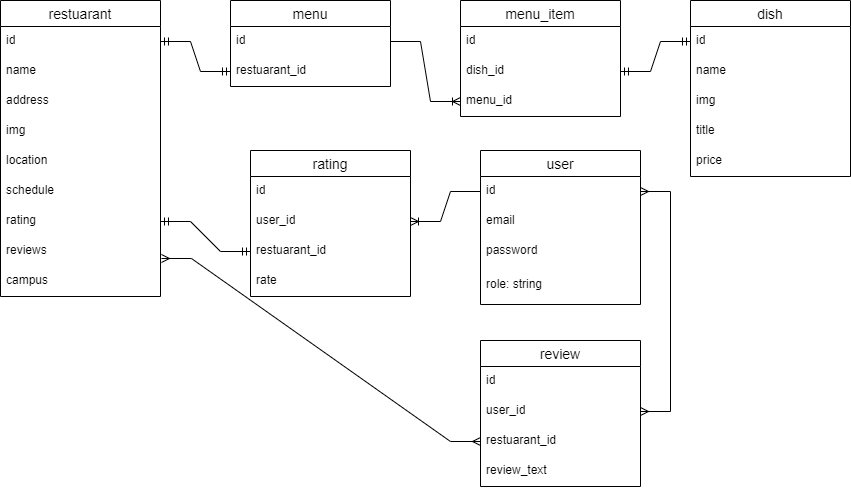

The diagram above was exported from draw.io. Its source (the exported page's mxGraphModel, read from the mxfile embedded in the PNG):
<mxGraphModel dx="1434" dy="796" grid="1" gridSize="10" guides="1" tooltips="1" connect="1" arrows="1" fold="1" page="1" pageScale="1" pageWidth="827" pageHeight="1169" math="0" shadow="0">
  <root>
    <mxCell id="0" />
    <mxCell id="1" parent="0" />
    <mxCell id="x7rcq7SNBc4V1IixUqzG-1" value="user" style="swimlane;fontStyle=0;childLayout=stackLayout;horizontal=1;startSize=26;horizontalStack=0;resizeParent=1;resizeParentMax=0;resizeLast=0;collapsible=1;marginBottom=0;align=center;fontSize=14;" parent="1" vertex="1">
      <mxGeometry x="530" y="230" width="160" height="154" as="geometry" />
    </mxCell>
    <mxCell id="x7rcq7SNBc4V1IixUqzG-2" value="id" style="text;strokeColor=none;fillColor=none;spacingLeft=4;spacingRight=4;overflow=hidden;rotatable=0;points=[[0,0.5],[1,0.5]];portConstraint=eastwest;fontSize=12;whiteSpace=wrap;html=1;" parent="x7rcq7SNBc4V1IixUqzG-1" vertex="1">
      <mxGeometry y="26" width="160" height="30" as="geometry" />
    </mxCell>
    <mxCell id="x7rcq7SNBc4V1IixUqzG-3" value="email" style="text;strokeColor=none;fillColor=none;spacingLeft=4;spacingRight=4;overflow=hidden;rotatable=0;points=[[0,0.5],[1,0.5]];portConstraint=eastwest;fontSize=12;whiteSpace=wrap;html=1;" parent="x7rcq7SNBc4V1IixUqzG-1" vertex="1">
      <mxGeometry y="56" width="160" height="30" as="geometry" />
    </mxCell>
    <mxCell id="x7rcq7SNBc4V1IixUqzG-4" value="password&amp;nbsp;" style="text;strokeColor=none;fillColor=none;spacingLeft=4;spacingRight=4;overflow=hidden;rotatable=0;points=[[0,0.5],[1,0.5]];portConstraint=eastwest;fontSize=12;whiteSpace=wrap;html=1;" parent="x7rcq7SNBc4V1IixUqzG-1" vertex="1">
      <mxGeometry y="86" width="160" height="34" as="geometry" />
    </mxCell>
    <mxCell id="x7rcq7SNBc4V1IixUqzG-5" value="role: string" style="text;strokeColor=none;fillColor=none;spacingLeft=4;spacingRight=4;overflow=hidden;rotatable=0;points=[[0,0.5],[1,0.5]];portConstraint=eastwest;fontSize=12;whiteSpace=wrap;html=1;" parent="x7rcq7SNBc4V1IixUqzG-1" vertex="1">
      <mxGeometry y="120" width="160" height="34" as="geometry" />
    </mxCell>
    <mxCell id="x7rcq7SNBc4V1IixUqzG-6" value="menu" style="swimlane;fontStyle=0;childLayout=stackLayout;horizontal=1;startSize=26;horizontalStack=0;resizeParent=1;resizeParentMax=0;resizeLast=0;collapsible=1;marginBottom=0;align=center;fontSize=14;" parent="1" vertex="1">
      <mxGeometry x="280" y="80" width="160" height="86" as="geometry" />
    </mxCell>
    <mxCell id="x7rcq7SNBc4V1IixUqzG-7" value="id" style="text;strokeColor=none;fillColor=none;spacingLeft=4;spacingRight=4;overflow=hidden;rotatable=0;points=[[0,0.5],[1,0.5]];portConstraint=eastwest;fontSize=12;whiteSpace=wrap;html=1;" parent="x7rcq7SNBc4V1IixUqzG-6" vertex="1">
      <mxGeometry y="26" width="160" height="30" as="geometry" />
    </mxCell>
    <mxCell id="x7rcq7SNBc4V1IixUqzG-8" value="restuarant_id" style="text;strokeColor=none;fillColor=none;spacingLeft=4;spacingRight=4;overflow=hidden;rotatable=0;points=[[0,0.5],[1,0.5]];portConstraint=eastwest;fontSize=12;whiteSpace=wrap;html=1;" parent="x7rcq7SNBc4V1IixUqzG-6" vertex="1">
      <mxGeometry y="56" width="160" height="30" as="geometry" />
    </mxCell>
    <mxCell id="x7rcq7SNBc4V1IixUqzG-10" value="restuarant" style="swimlane;fontStyle=0;childLayout=stackLayout;horizontal=1;startSize=26;horizontalStack=0;resizeParent=1;resizeParentMax=0;resizeLast=0;collapsible=1;marginBottom=0;align=center;fontSize=14;" parent="1" vertex="1">
      <mxGeometry x="50" y="80" width="160" height="296" as="geometry" />
    </mxCell>
    <mxCell id="x7rcq7SNBc4V1IixUqzG-11" value="id" style="text;strokeColor=none;fillColor=none;spacingLeft=4;spacingRight=4;overflow=hidden;rotatable=0;points=[[0,0.5],[1,0.5]];portConstraint=eastwest;fontSize=12;whiteSpace=wrap;html=1;" parent="x7rcq7SNBc4V1IixUqzG-10" vertex="1">
      <mxGeometry y="26" width="160" height="30" as="geometry" />
    </mxCell>
    <mxCell id="x7rcq7SNBc4V1IixUqzG-12" value="name" style="text;strokeColor=none;fillColor=none;spacingLeft=4;spacingRight=4;overflow=hidden;rotatable=0;points=[[0,0.5],[1,0.5]];portConstraint=eastwest;fontSize=12;whiteSpace=wrap;html=1;" parent="x7rcq7SNBc4V1IixUqzG-10" vertex="1">
      <mxGeometry y="56" width="160" height="30" as="geometry" />
    </mxCell>
    <mxCell id="x7rcq7SNBc4V1IixUqzG-13" value="address" style="text;strokeColor=none;fillColor=none;spacingLeft=4;spacingRight=4;overflow=hidden;rotatable=0;points=[[0,0.5],[1,0.5]];portConstraint=eastwest;fontSize=12;whiteSpace=wrap;html=1;" parent="x7rcq7SNBc4V1IixUqzG-10" vertex="1">
      <mxGeometry y="86" width="160" height="30" as="geometry" />
    </mxCell>
    <mxCell id="x7rcq7SNBc4V1IixUqzG-14" value="img" style="text;strokeColor=none;fillColor=none;spacingLeft=4;spacingRight=4;overflow=hidden;rotatable=0;points=[[0,0.5],[1,0.5]];portConstraint=eastwest;fontSize=12;whiteSpace=wrap;html=1;" parent="x7rcq7SNBc4V1IixUqzG-10" vertex="1">
      <mxGeometry y="116" width="160" height="30" as="geometry" />
    </mxCell>
    <mxCell id="x7rcq7SNBc4V1IixUqzG-15" value="location" style="text;strokeColor=none;fillColor=none;spacingLeft=4;spacingRight=4;overflow=hidden;rotatable=0;points=[[0,0.5],[1,0.5]];portConstraint=eastwest;fontSize=12;whiteSpace=wrap;html=1;" parent="x7rcq7SNBc4V1IixUqzG-10" vertex="1">
      <mxGeometry y="146" width="160" height="30" as="geometry" />
    </mxCell>
    <mxCell id="x7rcq7SNBc4V1IixUqzG-16" value="schedule" style="text;strokeColor=none;fillColor=none;spacingLeft=4;spacingRight=4;overflow=hidden;rotatable=0;points=[[0,0.5],[1,0.5]];portConstraint=eastwest;fontSize=12;whiteSpace=wrap;html=1;" parent="x7rcq7SNBc4V1IixUqzG-10" vertex="1">
      <mxGeometry y="176" width="160" height="30" as="geometry" />
    </mxCell>
    <mxCell id="OuS4gEJbjJtiAPAkmabN-1" value="rating" style="text;strokeColor=none;fillColor=none;spacingLeft=4;spacingRight=4;overflow=hidden;rotatable=0;points=[[0,0.5],[1,0.5]];portConstraint=eastwest;fontSize=12;whiteSpace=wrap;html=1;" vertex="1" parent="x7rcq7SNBc4V1IixUqzG-10">
      <mxGeometry y="206" width="160" height="30" as="geometry" />
    </mxCell>
    <mxCell id="OuS4gEJbjJtiAPAkmabN-14" value="reviews" style="text;strokeColor=none;fillColor=none;spacingLeft=4;spacingRight=4;overflow=hidden;rotatable=0;points=[[0,0.5],[1,0.5]];portConstraint=eastwest;fontSize=12;whiteSpace=wrap;html=1;" vertex="1" parent="x7rcq7SNBc4V1IixUqzG-10">
      <mxGeometry y="236" width="160" height="30" as="geometry" />
    </mxCell>
    <mxCell id="x7rcq7SNBc4V1IixUqzG-17" value="campus" style="text;strokeColor=none;fillColor=none;spacingLeft=4;spacingRight=4;overflow=hidden;rotatable=0;points=[[0,0.5],[1,0.5]];portConstraint=eastwest;fontSize=12;whiteSpace=wrap;html=1;" parent="x7rcq7SNBc4V1IixUqzG-10" vertex="1">
      <mxGeometry y="266" width="160" height="30" as="geometry" />
    </mxCell>
    <mxCell id="x7rcq7SNBc4V1IixUqzG-18" value="review" style="swimlane;fontStyle=0;childLayout=stackLayout;horizontal=1;startSize=26;horizontalStack=0;resizeParent=1;resizeParentMax=0;resizeLast=0;collapsible=1;marginBottom=0;align=center;fontSize=14;" parent="1" vertex="1">
      <mxGeometry x="530" y="420" width="160" height="146" as="geometry" />
    </mxCell>
    <mxCell id="x7rcq7SNBc4V1IixUqzG-19" value="id" style="text;strokeColor=none;fillColor=none;spacingLeft=4;spacingRight=4;overflow=hidden;rotatable=0;points=[[0,0.5],[1,0.5]];portConstraint=eastwest;fontSize=12;whiteSpace=wrap;html=1;" parent="x7rcq7SNBc4V1IixUqzG-18" vertex="1">
      <mxGeometry y="26" width="160" height="30" as="geometry" />
    </mxCell>
    <mxCell id="x7rcq7SNBc4V1IixUqzG-20" value="user_id" style="text;strokeColor=none;fillColor=none;spacingLeft=4;spacingRight=4;overflow=hidden;rotatable=0;points=[[0,0.5],[1,0.5]];portConstraint=eastwest;fontSize=12;whiteSpace=wrap;html=1;" parent="x7rcq7SNBc4V1IixUqzG-18" vertex="1">
      <mxGeometry y="56" width="160" height="30" as="geometry" />
    </mxCell>
    <mxCell id="OuS4gEJbjJtiAPAkmabN-10" value="restuarant_id" style="text;strokeColor=none;fillColor=none;spacingLeft=4;spacingRight=4;overflow=hidden;rotatable=0;points=[[0,0.5],[1,0.5]];portConstraint=eastwest;fontSize=12;whiteSpace=wrap;html=1;" vertex="1" parent="x7rcq7SNBc4V1IixUqzG-18">
      <mxGeometry y="86" width="160" height="30" as="geometry" />
    </mxCell>
    <mxCell id="OuS4gEJbjJtiAPAkmabN-11" value="review_text" style="text;strokeColor=none;fillColor=none;spacingLeft=4;spacingRight=4;overflow=hidden;rotatable=0;points=[[0,0.5],[1,0.5]];portConstraint=eastwest;fontSize=12;whiteSpace=wrap;html=1;" vertex="1" parent="x7rcq7SNBc4V1IixUqzG-18">
      <mxGeometry y="116" width="160" height="30" as="geometry" />
    </mxCell>
    <mxCell id="x7rcq7SNBc4V1IixUqzG-21" value="dish" style="swimlane;fontStyle=0;childLayout=stackLayout;horizontal=1;startSize=26;horizontalStack=0;resizeParent=1;resizeParentMax=0;resizeLast=0;collapsible=1;marginBottom=0;align=center;fontSize=14;" parent="1" vertex="1">
      <mxGeometry x="740" y="80" width="160" height="176" as="geometry" />
    </mxCell>
    <mxCell id="x7rcq7SNBc4V1IixUqzG-22" value="id" style="text;strokeColor=none;fillColor=none;spacingLeft=4;spacingRight=4;overflow=hidden;rotatable=0;points=[[0,0.5],[1,0.5]];portConstraint=eastwest;fontSize=12;whiteSpace=wrap;html=1;" parent="x7rcq7SNBc4V1IixUqzG-21" vertex="1">
      <mxGeometry y="26" width="160" height="30" as="geometry" />
    </mxCell>
    <mxCell id="x7rcq7SNBc4V1IixUqzG-23" value="name" style="text;strokeColor=none;fillColor=none;spacingLeft=4;spacingRight=4;overflow=hidden;rotatable=0;points=[[0,0.5],[1,0.5]];portConstraint=eastwest;fontSize=12;whiteSpace=wrap;html=1;" parent="x7rcq7SNBc4V1IixUqzG-21" vertex="1">
      <mxGeometry y="56" width="160" height="30" as="geometry" />
    </mxCell>
    <mxCell id="OuS4gEJbjJtiAPAkmabN-3" value="img" style="text;strokeColor=none;fillColor=none;spacingLeft=4;spacingRight=4;overflow=hidden;rotatable=0;points=[[0,0.5],[1,0.5]];portConstraint=eastwest;fontSize=12;whiteSpace=wrap;html=1;" vertex="1" parent="x7rcq7SNBc4V1IixUqzG-21">
      <mxGeometry y="86" width="160" height="30" as="geometry" />
    </mxCell>
    <mxCell id="OuS4gEJbjJtiAPAkmabN-4" value="title" style="text;strokeColor=none;fillColor=none;spacingLeft=4;spacingRight=4;overflow=hidden;rotatable=0;points=[[0,0.5],[1,0.5]];portConstraint=eastwest;fontSize=12;whiteSpace=wrap;html=1;" vertex="1" parent="x7rcq7SNBc4V1IixUqzG-21">
      <mxGeometry y="116" width="160" height="30" as="geometry" />
    </mxCell>
    <mxCell id="OuS4gEJbjJtiAPAkmabN-2" value="price" style="text;strokeColor=none;fillColor=none;spacingLeft=4;spacingRight=4;overflow=hidden;rotatable=0;points=[[0,0.5],[1,0.5]];portConstraint=eastwest;fontSize=12;whiteSpace=wrap;html=1;" vertex="1" parent="x7rcq7SNBc4V1IixUqzG-21">
      <mxGeometry y="146" width="160" height="30" as="geometry" />
    </mxCell>
    <mxCell id="x7rcq7SNBc4V1IixUqzG-33" value="menu_item" style="swimlane;fontStyle=0;childLayout=stackLayout;horizontal=1;startSize=26;horizontalStack=0;resizeParent=1;resizeParentMax=0;resizeLast=0;collapsible=1;marginBottom=0;align=center;fontSize=14;" parent="1" vertex="1">
      <mxGeometry x="510" y="80" width="160" height="116" as="geometry" />
    </mxCell>
    <mxCell id="x7rcq7SNBc4V1IixUqzG-34" value="id" style="text;strokeColor=none;fillColor=none;spacingLeft=4;spacingRight=4;overflow=hidden;rotatable=0;points=[[0,0.5],[1,0.5]];portConstraint=eastwest;fontSize=12;whiteSpace=wrap;html=1;" parent="x7rcq7SNBc4V1IixUqzG-33" vertex="1">
      <mxGeometry y="26" width="160" height="30" as="geometry" />
    </mxCell>
    <mxCell id="x7rcq7SNBc4V1IixUqzG-35" value="dish_id" style="text;strokeColor=none;fillColor=none;spacingLeft=4;spacingRight=4;overflow=hidden;rotatable=0;points=[[0,0.5],[1,0.5]];portConstraint=eastwest;fontSize=12;whiteSpace=wrap;html=1;" parent="x7rcq7SNBc4V1IixUqzG-33" vertex="1">
      <mxGeometry y="56" width="160" height="30" as="geometry" />
    </mxCell>
    <mxCell id="x7rcq7SNBc4V1IixUqzG-36" value="menu_id" style="text;strokeColor=none;fillColor=none;spacingLeft=4;spacingRight=4;overflow=hidden;rotatable=0;points=[[0,0.5],[1,0.5]];portConstraint=eastwest;fontSize=12;whiteSpace=wrap;html=1;" parent="x7rcq7SNBc4V1IixUqzG-33" vertex="1">
      <mxGeometry y="86" width="160" height="30" as="geometry" />
    </mxCell>
    <mxCell id="x7rcq7SNBc4V1IixUqzG-39" value="rating" style="swimlane;fontStyle=0;childLayout=stackLayout;horizontal=1;startSize=26;horizontalStack=0;resizeParent=1;resizeParentMax=0;resizeLast=0;collapsible=1;marginBottom=0;align=center;fontSize=14;" parent="1" vertex="1">
      <mxGeometry x="300" y="230" width="160" height="146" as="geometry" />
    </mxCell>
    <mxCell id="x7rcq7SNBc4V1IixUqzG-40" value="id" style="text;strokeColor=none;fillColor=none;spacingLeft=4;spacingRight=4;overflow=hidden;rotatable=0;points=[[0,0.5],[1,0.5]];portConstraint=eastwest;fontSize=12;whiteSpace=wrap;html=1;" parent="x7rcq7SNBc4V1IixUqzG-39" vertex="1">
      <mxGeometry y="26" width="160" height="30" as="geometry" />
    </mxCell>
    <mxCell id="x7rcq7SNBc4V1IixUqzG-41" value="user_id" style="text;strokeColor=none;fillColor=none;spacingLeft=4;spacingRight=4;overflow=hidden;rotatable=0;points=[[0,0.5],[1,0.5]];portConstraint=eastwest;fontSize=12;whiteSpace=wrap;html=1;" parent="x7rcq7SNBc4V1IixUqzG-39" vertex="1">
      <mxGeometry y="56" width="160" height="30" as="geometry" />
    </mxCell>
    <mxCell id="x7rcq7SNBc4V1IixUqzG-42" value="restuarant_id" style="text;strokeColor=none;fillColor=none;spacingLeft=4;spacingRight=4;overflow=hidden;rotatable=0;points=[[0,0.5],[1,0.5]];portConstraint=eastwest;fontSize=12;whiteSpace=wrap;html=1;" parent="x7rcq7SNBc4V1IixUqzG-39" vertex="1">
      <mxGeometry y="86" width="160" height="30" as="geometry" />
    </mxCell>
    <mxCell id="x7rcq7SNBc4V1IixUqzG-43" value="rate" style="text;strokeColor=none;fillColor=none;spacingLeft=4;spacingRight=4;overflow=hidden;rotatable=0;points=[[0,0.5],[1,0.5]];portConstraint=eastwest;fontSize=12;whiteSpace=wrap;html=1;" parent="x7rcq7SNBc4V1IixUqzG-39" vertex="1">
      <mxGeometry y="116" width="160" height="30" as="geometry" />
    </mxCell>
    <mxCell id="OuS4gEJbjJtiAPAkmabN-5" value="" style="edgeStyle=entityRelationEdgeStyle;fontSize=12;html=1;endArrow=ERoneToMany;rounded=0;entryX=0;entryY=0.5;entryDx=0;entryDy=0;exitX=1;exitY=0.5;exitDx=0;exitDy=0;" edge="1" parent="1" source="x7rcq7SNBc4V1IixUqzG-7" target="x7rcq7SNBc4V1IixUqzG-36">
      <mxGeometry width="100" height="100" relative="1" as="geometry">
        <mxPoint x="450" y="130" as="sourcePoint" />
        <mxPoint x="550" y="30" as="targetPoint" />
      </mxGeometry>
    </mxCell>
    <mxCell id="OuS4gEJbjJtiAPAkmabN-6" value="" style="edgeStyle=entityRelationEdgeStyle;fontSize=12;html=1;endArrow=ERmandOne;startArrow=ERmandOne;rounded=0;entryX=0;entryY=0.5;entryDx=0;entryDy=0;exitX=1;exitY=0.5;exitDx=0;exitDy=0;" edge="1" parent="1" source="x7rcq7SNBc4V1IixUqzG-35" target="x7rcq7SNBc4V1IixUqzG-22">
      <mxGeometry width="100" height="100" relative="1" as="geometry">
        <mxPoint x="510" y="330" as="sourcePoint" />
        <mxPoint x="610" y="230" as="targetPoint" />
      </mxGeometry>
    </mxCell>
    <mxCell id="OuS4gEJbjJtiAPAkmabN-7" value="" style="edgeStyle=entityRelationEdgeStyle;fontSize=12;html=1;endArrow=ERmandOne;startArrow=ERmandOne;rounded=0;exitX=1;exitY=0.5;exitDx=0;exitDy=0;entryX=0;entryY=0.5;entryDx=0;entryDy=0;" edge="1" parent="1" source="x7rcq7SNBc4V1IixUqzG-11" target="x7rcq7SNBc4V1IixUqzG-8">
      <mxGeometry width="100" height="100" relative="1" as="geometry">
        <mxPoint x="250" y="280" as="sourcePoint" />
        <mxPoint x="350" y="180" as="targetPoint" />
      </mxGeometry>
    </mxCell>
    <mxCell id="OuS4gEJbjJtiAPAkmabN-8" value="" style="edgeStyle=entityRelationEdgeStyle;fontSize=12;html=1;endArrow=ERoneToMany;rounded=0;exitX=0;exitY=0.5;exitDx=0;exitDy=0;" edge="1" parent="1" source="x7rcq7SNBc4V1IixUqzG-2" target="x7rcq7SNBc4V1IixUqzG-41">
      <mxGeometry width="100" height="100" relative="1" as="geometry">
        <mxPoint x="340" y="460" as="sourcePoint" />
        <mxPoint x="440" y="360" as="targetPoint" />
      </mxGeometry>
    </mxCell>
    <mxCell id="OuS4gEJbjJtiAPAkmabN-9" value="" style="edgeStyle=entityRelationEdgeStyle;fontSize=12;html=1;endArrow=ERmandOne;startArrow=ERmandOne;rounded=0;exitX=0;exitY=0.5;exitDx=0;exitDy=0;" edge="1" parent="1" source="x7rcq7SNBc4V1IixUqzG-42" target="OuS4gEJbjJtiAPAkmabN-1">
      <mxGeometry width="100" height="100" relative="1" as="geometry">
        <mxPoint x="340" y="460" as="sourcePoint" />
        <mxPoint x="440" y="360" as="targetPoint" />
      </mxGeometry>
    </mxCell>
    <mxCell id="OuS4gEJbjJtiAPAkmabN-12" value="" style="edgeStyle=entityRelationEdgeStyle;fontSize=12;html=1;endArrow=ERmany;startArrow=ERmany;rounded=0;entryX=1;entryY=0.5;entryDx=0;entryDy=0;" edge="1" parent="1" source="x7rcq7SNBc4V1IixUqzG-20" target="x7rcq7SNBc4V1IixUqzG-2">
      <mxGeometry width="100" height="100" relative="1" as="geometry">
        <mxPoint x="680" y="650" as="sourcePoint" />
        <mxPoint x="780" y="550" as="targetPoint" />
      </mxGeometry>
    </mxCell>
    <mxCell id="OuS4gEJbjJtiAPAkmabN-15" value="" style="edgeStyle=entityRelationEdgeStyle;fontSize=12;html=1;endArrow=ERmany;startArrow=ERmany;rounded=0;exitX=1.006;exitY=0.733;exitDx=0;exitDy=0;exitPerimeter=0;entryX=0;entryY=0.5;entryDx=0;entryDy=0;" edge="1" parent="1" source="OuS4gEJbjJtiAPAkmabN-14" target="OuS4gEJbjJtiAPAkmabN-10">
      <mxGeometry width="100" height="100" relative="1" as="geometry">
        <mxPoint x="314" y="540" as="sourcePoint" />
        <mxPoint x="414" y="440" as="targetPoint" />
      </mxGeometry>
    </mxCell>
  </root>
</mxGraphModel>